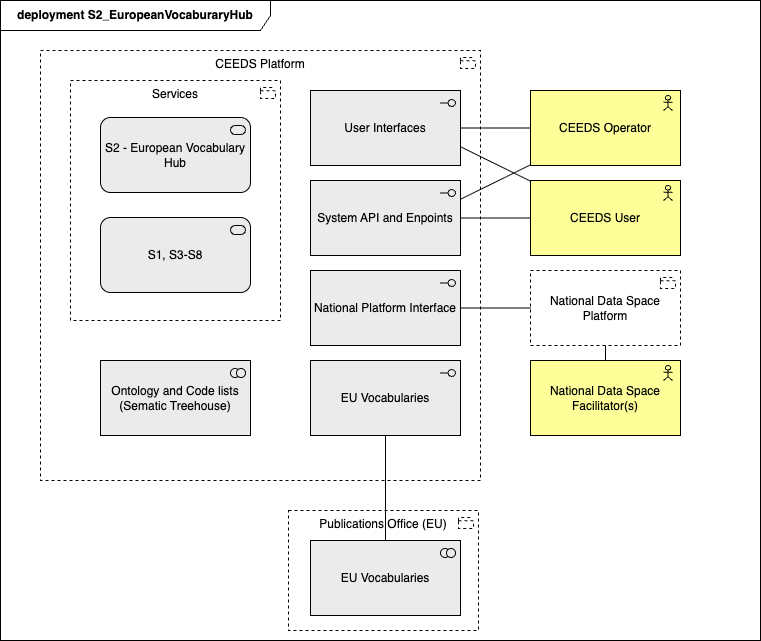

The diagram above was exported from draw.io. Its source (the exported page's mxGraphModel, read from the mxfile embedded in the PNG):
<mxGraphModel dx="1086" dy="679" grid="1" gridSize="10" guides="1" tooltips="1" connect="1" arrows="1" fold="1" page="1" pageScale="1" pageWidth="850" pageHeight="1100" math="0" shadow="0">
  <root>
    <mxCell id="0" />
    <mxCell id="1" parent="0" />
    <mxCell id="_8lGVUZ2kYgyrlqhg3z_-1" value="deployment S2_EuropeanVocaburaryHub" style="shape=umlFrame;whiteSpace=wrap;html=1;pointerEvents=0;recursiveResize=0;container=1;collapsible=0;width=270;height=30;fontStyle=1" parent="1" vertex="1">
      <mxGeometry x="40" y="40" width="760" height="640" as="geometry" />
    </mxCell>
    <mxCell id="25" value="Publications Office (EU)" style="html=1;outlineConnect=0;whiteSpace=wrap;shape=mxgraph.archimate3.application;appType=grouping;archiType=square;dashed=1;fillColor=none;verticalAlign=top;" parent="_8lGVUZ2kYgyrlqhg3z_-1" vertex="1">
      <mxGeometry x="288" y="510" width="190" height="120" as="geometry" />
    </mxCell>
    <mxCell id="2" value="CEEDS Platform" style="html=1;outlineConnect=0;whiteSpace=wrap;shape=mxgraph.archimate3.application;appType=grouping;archiType=square;dashed=1;fillColor=none;verticalAlign=top;" parent="_8lGVUZ2kYgyrlqhg3z_-1" vertex="1">
      <mxGeometry x="40" y="50" width="440" height="430" as="geometry" />
    </mxCell>
    <mxCell id="5" value="Services" style="html=1;outlineConnect=0;whiteSpace=wrap;shape=mxgraph.archimate3.application;appType=grouping;archiType=square;dashed=1;fillColor=none;verticalAlign=top;" parent="_8lGVUZ2kYgyrlqhg3z_-1" vertex="1">
      <mxGeometry x="70" y="80" width="210" height="240" as="geometry" />
    </mxCell>
    <mxCell id="3" value="S2 - European Vocabulary Hub" style="html=1;outlineConnect=0;whiteSpace=wrap;fillColor=#EBEBEB;shape=mxgraph.archimate3.application;appType=serv;archiType=rounded" parent="_8lGVUZ2kYgyrlqhg3z_-1" vertex="1">
      <mxGeometry x="100" y="117" width="150" height="75" as="geometry" />
    </mxCell>
    <mxCell id="4" value="S1, S3-S8" style="html=1;outlineConnect=0;whiteSpace=wrap;fillColor=#EBEBEB;shape=mxgraph.archimate3.application;appType=serv;archiType=rounded" parent="_8lGVUZ2kYgyrlqhg3z_-1" vertex="1">
      <mxGeometry x="100" y="217" width="150" height="75" as="geometry" />
    </mxCell>
    <mxCell id="6" value="Ontology and Code lists&lt;div&gt;(Sematic Treehouse)&lt;/div&gt;" style="html=1;outlineConnect=0;whiteSpace=wrap;fillColor=#EBEBEB;shape=mxgraph.archimate3.application;appType=collab;archiType=square;" parent="_8lGVUZ2kYgyrlqhg3z_-1" vertex="1">
      <mxGeometry x="100" y="360" width="150" height="75" as="geometry" />
    </mxCell>
    <mxCell id="20" style="edgeStyle=none;html=1;endArrow=none;endFill=0;" parent="_8lGVUZ2kYgyrlqhg3z_-1" source="7" target="12" edge="1">
      <mxGeometry relative="1" as="geometry" />
    </mxCell>
    <mxCell id="7" value="User Interfaces" style="html=1;outlineConnect=0;whiteSpace=wrap;fillColor=#EBEBEB;shape=mxgraph.archimate3.application;appType=interface;archiType=square;" parent="_8lGVUZ2kYgyrlqhg3z_-1" vertex="1">
      <mxGeometry x="310" y="90" width="150" height="75" as="geometry" />
    </mxCell>
    <mxCell id="19" style="edgeStyle=none;html=1;endArrow=none;endFill=0;" parent="_8lGVUZ2kYgyrlqhg3z_-1" source="8" target="13" edge="1">
      <mxGeometry relative="1" as="geometry" />
    </mxCell>
    <mxCell id="8" value="System API and Enpoints" style="html=1;outlineConnect=0;whiteSpace=wrap;fillColor=#EBEBEB;shape=mxgraph.archimate3.application;appType=interface;archiType=square;" parent="_8lGVUZ2kYgyrlqhg3z_-1" vertex="1">
      <mxGeometry x="310" y="180" width="150" height="75" as="geometry" />
    </mxCell>
    <mxCell id="18" style="edgeStyle=none;html=1;endArrow=none;endFill=0;entryX=0;entryY=0.5;entryDx=0;entryDy=0;entryPerimeter=0;" parent="_8lGVUZ2kYgyrlqhg3z_-1" source="9" target="23" edge="1">
      <mxGeometry relative="1" as="geometry" />
    </mxCell>
    <mxCell id="9" value="National Platform Interface" style="html=1;outlineConnect=0;whiteSpace=wrap;fillColor=#EBEBEB;shape=mxgraph.archimate3.application;appType=interface;archiType=square;" parent="_8lGVUZ2kYgyrlqhg3z_-1" vertex="1">
      <mxGeometry x="310" y="270" width="150" height="75" as="geometry" />
    </mxCell>
    <mxCell id="10" value="EU Vocabularies" style="html=1;outlineConnect=0;whiteSpace=wrap;fillColor=#EBEBEB;shape=mxgraph.archimate3.application;appType=interface;archiType=square;" parent="_8lGVUZ2kYgyrlqhg3z_-1" vertex="1">
      <mxGeometry x="310" y="360" width="150" height="75" as="geometry" />
    </mxCell>
    <mxCell id="12" value="CEEDS Operator" style="html=1;outlineConnect=0;whiteSpace=wrap;fillColor=#ffff99;shape=mxgraph.archimate3.application;appType=actor;archiType=square;" parent="_8lGVUZ2kYgyrlqhg3z_-1" vertex="1">
      <mxGeometry x="530" y="90" width="150" height="75" as="geometry" />
    </mxCell>
    <mxCell id="13" value="CEEDS User" style="html=1;outlineConnect=0;whiteSpace=wrap;fillColor=#ffff99;shape=mxgraph.archimate3.application;appType=actor;archiType=square;" parent="_8lGVUZ2kYgyrlqhg3z_-1" vertex="1">
      <mxGeometry x="530" y="180" width="150" height="75" as="geometry" />
    </mxCell>
    <mxCell id="14" value="National Data Space Facilitator(s)" style="html=1;outlineConnect=0;whiteSpace=wrap;fillColor=#ffff99;shape=mxgraph.archimate3.application;appType=actor;archiType=square;" parent="_8lGVUZ2kYgyrlqhg3z_-1" vertex="1">
      <mxGeometry x="530" y="360" width="150" height="75" as="geometry" />
    </mxCell>
    <mxCell id="16" value="EU Vocabularies" style="html=1;outlineConnect=0;whiteSpace=wrap;fillColor=#EBEBEB;shape=mxgraph.archimate3.application;appType=collab;archiType=square;" parent="_8lGVUZ2kYgyrlqhg3z_-1" vertex="1">
      <mxGeometry x="310" y="540" width="150" height="75" as="geometry" />
    </mxCell>
    <mxCell id="17" style="edgeStyle=none;html=1;entryX=0.5;entryY=0;entryDx=0;entryDy=0;entryPerimeter=0;endArrow=none;endFill=0;" parent="_8lGVUZ2kYgyrlqhg3z_-1" source="10" target="16" edge="1">
      <mxGeometry relative="1" as="geometry" />
    </mxCell>
    <mxCell id="21" style="edgeStyle=none;html=1;entryX=1;entryY=0.25;entryDx=0;entryDy=0;entryPerimeter=0;endArrow=none;endFill=0;" parent="_8lGVUZ2kYgyrlqhg3z_-1" source="12" target="8" edge="1">
      <mxGeometry relative="1" as="geometry" />
    </mxCell>
    <mxCell id="22" style="edgeStyle=none;html=1;entryX=1;entryY=0.75;entryDx=0;entryDy=0;entryPerimeter=0;endArrow=none;endFill=0;" parent="_8lGVUZ2kYgyrlqhg3z_-1" source="13" target="7" edge="1">
      <mxGeometry relative="1" as="geometry" />
    </mxCell>
    <mxCell id="23" value="National Data Space Platform" style="html=1;outlineConnect=0;whiteSpace=wrap;shape=mxgraph.archimate3.application;appType=grouping;archiType=square;dashed=1;fillColor=none;" parent="_8lGVUZ2kYgyrlqhg3z_-1" vertex="1">
      <mxGeometry x="530" y="270" width="150" height="75" as="geometry" />
    </mxCell>
    <mxCell id="24" style="edgeStyle=none;html=1;endArrow=none;endFill=0;" parent="_8lGVUZ2kYgyrlqhg3z_-1" source="23" target="14" edge="1">
      <mxGeometry relative="1" as="geometry">
        <mxPoint x="470" y="318" as="sourcePoint" />
        <mxPoint x="540" y="318" as="targetPoint" />
      </mxGeometry>
    </mxCell>
  </root>
</mxGraphModel>